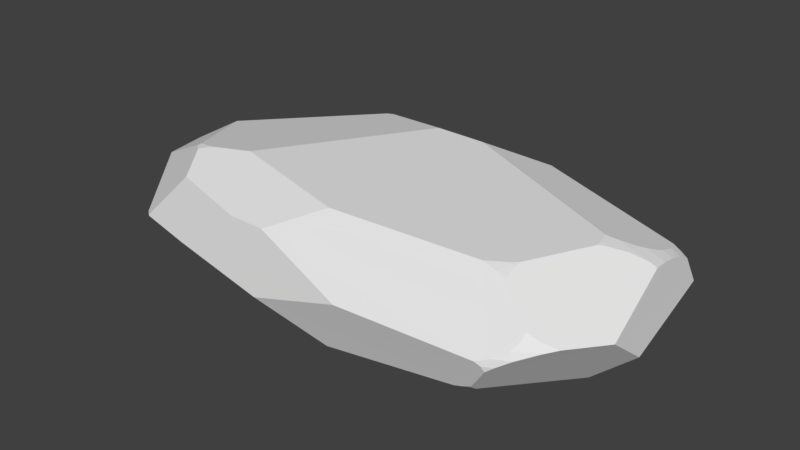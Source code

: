 # Source: Med_Rock_7.blend  (saved by Blender 2.79.0; exported with 4.5.12 LTS)
import bpy
from mathutils import Matrix  # noqa: F401  (used for matrix-valued properties, if any)

bpy.ops.wm.read_factory_settings(use_empty=True)
scene = bpy.context.scene
scene.name = 'Scene'

# ---- collections
col_collection_1 = bpy.data.collections.new('Collection 1'); scene.collection.children.link(col_collection_1)

# ---- materials (node trees are filled in below, after node groups)
mat_material = bpy.data.materials.new('Material')
mat_material.alpha_threshold = 0.0
mat_material.use_transparent_shadow = False
mat_material.roughness = 0.5
mat_material.line_color = (0.0, 0.0, 0.0, 1.0)

# ---- material node trees

# ---- world
world_world = bpy.data.worlds.new('World'); scene.world = world_world
world_world.color = (0.05088, 0.05088, 0.05088)
world_world.use_sun_shadow = False
world_world.sun_shadow_jitter_overblur = 0.0
world_world.cycles.sampling_method = 'MANUAL'

# ---- meshes
me_cube = bpy.data.meshes.new('Cube')
me_cube.from_pydata([(1.28, -0.794, 0.5688), (1.225, -0.913, 0.5455), (1.842, 0.09863, 0.5181), (1.974, 0.2573, 0.4501), (1.98, 0.5674, 0.3686), (1.813, -1.153, 0.1486), (1.766, -1.132, 0.2181), (1.447, -1.403, 0.003749), (1.28, -1.275, -0.3379), (-1.552, 1.201, -0.4828), (1.397, 1.025, -0.3893), (1.653, -1.289, 0.07638), (1.626, -1.273, 0.1478), (1.662, -0.05851, 0.5776), (-1.559, 1.235, 0.4675), (-1.576, 1.197, 0.4888), (1.197, -0.9157, 0.5502), (1.222, -0.9189, 0.544), (1.663, -1.199, 0.2174), (1.503, -1.364, 0.07663), (1.621, -1.276, 0.1478), (1.442, -1.399, 0.05023), (1.624, -1.272, 0.151), (1.635, -0.05851, 0.5838), (1.246, -0.7962, 0.5748), (1.295, -0.7566, 0.5745), (1.078, -0.9033, 0.5768), (-2.343, -0.7921, 0.553), (-2.284, -0.7707, 0.5723), (-0.4213, -1.05, 0.6171), (1.683, 0.09799, 0.566), (1.885, 0.2551, 0.4845), (1.958, 0.4117, 0.4251), (1.96, 0.5653, 0.3788), (1.946, 0.6181, 0.3654), (1.908, 0.7127, 0.3435), (1.942, 0.3545, 0.445), (1.825, 0.1887, 0.5145), (1.653, 0.08368, 0.5753), (-0.199, 0.8496, 0.6634), (1.599, 0.07072, 0.5885), (-1.567, 1.161, 0.509), (-2.295, -0.7437, 0.5764), (-1.732, -0.7193, 0.6651), (-2.199, -0.7523, 0.5928), (-0.7151, 0.8361, 0.6783), (1.312, -0.7931, 0.5615), (1.319, -0.9084, 0.5244), (1.705, -0.05851, 0.5647), (1.979, 0.1002, 0.466), (2.004, 0.1097, 0.4551), (1.846, 0.04081, 0.519), (1.787, -1.115, 0.2184), (1.751, -1.126, 0.2343), (1.66, -0.09917, 0.5769), (1.666, -1.14, 0.2751), (1.328, -0.94, 0.5105), (1.319, -0.7338, 0.5744), (1.635, -0.1278, 0.5819), (-0.2235, -1.345, -0.538), (-2.159, -0.8618, -0.5645), (1.46, 0.9035, -0.4329), (-0.4975, 1.426, -0.4107), (1.131, 1.142, -0.3974), (1.215, 1.096, -0.4032), (-1.367, 1.228, -0.4919), (1.353, 0.9999, -0.4173), (1.171, 1.127, -0.3956), (1.278, 1.083, -0.392), (1.406, 1.03, -0.3821), (1.223, 1.105, -0.3956), (1.083, 1.166, -0.3945), (1.255, -1.253, -0.3626), (-0.5188, -1.197, -0.6075), (0.1744, -0.1975, -0.7237), (1.662, -1.282, 0.0764), (1.846, -1.126, 0.1489), (1.816, -1.154, 0.1401), (1.541, -1.355, 0.003749), (1.292, -1.269, -0.3377), (1.294, -1.286, -0.3223), (1.653, -1.289, 0.07192), (1.919, -1.051, 0.1676), (1.297, -1.233, -0.3612), (-1.799, 1.213, -0.4302), (-1.662, 1.181, -0.476), (-1.548, 1.132, -0.5196), (-1.614, 0.3376, -0.6913), (-1.545, 1.131, -0.5205), (-0.4845, 1.46, -0.3819), (-1.557, 1.226, -0.4656), (-0.4975, 1.453, -0.3876), (-1.309, 1.252, -0.4841), (-0.5978, 1.415, -0.4176), (-1.8, 1.216, -0.4282), (-1.823, 1.216, -0.4229), (-0.4313, 1.64, 0.003749), (-0.356, 1.631, 0.08405), (-0.3423, 1.609, 0.1635), (-0.3906, 1.574, 0.2414), (-0.4975, 1.638, -0.03547), (-0.5844, 1.633, -0.07662), (-1.547, 1.253, 0.4569), (-0.4374, 1.553, 0.2734), (-0.7194, 1.617, -0.1206), (-1.561, 1.247, 0.4591), (-1.626, 1.187, 0.4857), (-1.656, 1.161, 0.4946), (-1.921, 1.222, -0.3941), (-1.543, 1.452, -0.166), (-1.557, 1.251, 0.4569), (-2.781, -1.141, -0.1808), (-2.771, -1.143, -0.1879), (-2.242, -0.86, -0.5489), (-2.217, -0.8179, -0.5657), (-2.104, -0.01486, -0.6396), (-2.53, 0.7231, -0.3442), (1.512, 0.9471, -0.3923), (1.478, 0.9085, -0.4244), (1.468, 0.8946, -0.4344), (1.551, 0.9749, -0.3586), (1.472, 0.0703, -0.6085), (1.824, -0.3996, -0.4648), (-0.4148, 1.64, 0.003749), (-0.4975, 1.638, -0.03938), (-0.297, 1.455, -0.3807), (-0.2243, 1.434, -0.3966), (1.024, 1.192, -0.3916), (-0.4409, 1.504, -0.3314), (-0.5533, 1.633, -0.07666), (-0.6039, 1.611, -0.1536), (1.991, 0.7125, 0.2951), (-0.2717, 1.629, 0.08395), (-0.3406, 1.609, 0.1635), (-0.3624, 1.573, 0.2413), (-0.351, 1.551, 0.2735), (1.918, 0.7147, 0.3369), (0.366, 1.191, 0.4646), (1.907, 0.7153, 0.3431), (0.8924, 1.332, -0.119), (-0.2406, 1.63, 0.06221), (2.059, 0.2607, 0.409), (2.045, 0.5762, 0.3266), (2.05, 0.4314, 0.376), (2.05, 0.4179, 0.3797), (2.068, 0.1164, 0.4232), (2.17, -0.6803, 0.141), (2.181, -0.2631, -0.186), (2.07, 0.8549, -0.02297), (2.044, 0.6382, 0.2985), (2.068, 0.8583, -0.01399), (2.044, 0.719, 0.2502), (-2.438, -0.7123, 0.5504), (-2.922, 0.1897, 0.3844), (-3.286, -0.03361, 0.1699), (-2.396, -0.7905, 0.5408), (-2.378, -0.8075, 0.54), (-2.777, -1.173, -0.1409), (-2.805, -1.152, -0.1447), (-2.832, -1.129, -0.1457), (-3.253, -0.4504, 0.1456), (-2.453, -0.742, 0.5394), (-2.732, -1.202, -0.1408), (-2.727, -1.204, -0.1427), (-2.744, -1.197, -0.1357), (-2.237, -1.094, 0.3864), (-0.9343, -1.368, 0.3714), (-2.054, -1.368, -0.137), (-1.364, -1.327, 0.3469), (1.443, -1.404, 0.003749), (1.211, -1.301, -0.3399), (1.446, -1.402, -0.001419), (1.393, -1.42, 0.03568), (-0.2134, -1.352, -0.5336), (1.121, -1.298, -0.3709), (-0.1979, -1.351, -0.5334), (1.298, -1.308, -0.2997), (1.471, -1.383, -0.04988), (-0.9189, -1.515, -0.2417), (0.06369, -1.546, 0.07566)], [], [(25, 24, 0), (16, 17, 1), (148, 147, 122, 121, 119, 118, 117, 120), (120, 117, 10, 69), (51, 49, 2), (145, 141, 3, 50), (151, 149, 142, 143, 144, 141, 145, 146, 147, 148, 150), (143, 142, 4), (81, 75, 11), (77, 5, 12, 11, 75), (82, 52, 6, 5, 76), (52, 53, 6), (48, 13, 54), (169, 171, 7), (178, 179, 166, 168, 167), (179, 178, 173, 175, 174, 170, 176, 177, 171, 169, 172), (80, 8, 79), (169, 7, 21, 172), (19, 11, 12, 20), (20, 12, 22), (167, 168, 165, 164, 162, 163), (164, 165, 156, 155, 161, 160, 159, 158, 157), (128, 125, 89), (68, 69, 10), (5, 6, 18, 22, 12), (24, 26, 16, 1, 0), (44, 42, 28), (23, 13, 38, 40), (136, 138, 35), (4, 34, 33), (141, 144, 32, 36, 3), (143, 4, 33, 32, 144), (50, 3, 31, 37, 2, 49), (3, 36, 31), (51, 2, 30, 38, 13, 48), (2, 37, 30), (105, 106, 15, 14), (40, 39, 45, 43, 29, 26, 24, 25, 57, 58, 23), (23, 58, 54, 13), (6, 53, 55, 18), (77, 76, 5), (1, 17, 56, 47), (25, 0, 46, 57), (0, 1, 47, 46), (159, 111, 158), (164, 157, 162), (114, 60, 113), (90, 92, 65, 9), (68, 10, 66, 64, 70), (71, 67, 63), (91, 62, 93), (118, 61, 66, 10, 117), (118, 119, 61), (63, 67, 70, 64), (170, 174, 72, 8), (173, 59, 175), (146, 145, 50, 49, 51, 48, 54, 58, 57, 46, 47, 56, 55, 53, 52, 82), (8, 72, 83, 79), (176, 170, 8, 80), (7, 78, 81, 11, 19, 21), (65, 88, 86, 9), (9, 86, 85), (90, 9, 85, 84, 94), (94, 84, 95), (116, 108, 95, 84, 85, 86, 88, 87, 115), (129, 130, 104, 101), (101, 104, 109, 110, 102, 103, 99, 98, 97, 96, 100), (15, 106, 107, 41), (102, 110, 105, 14), (154, 153, 107, 106, 105, 110, 109, 108, 116), (87, 74, 73, 60, 114, 115), (108, 109, 104, 130, 128, 89, 91, 93, 92, 90, 94, 95), (87, 88, 65, 92, 93, 62, 126, 127, 71, 63, 64, 66, 61, 119, 121, 74), (89, 125, 126, 62, 91), (100, 124, 129, 101), (96, 123, 124, 100), (124, 123, 140, 139, 127, 126, 125, 128, 130, 129), (148, 120, 69, 68, 70, 67, 71, 127, 139, 150), (40, 38, 30, 37, 31, 36, 32, 33, 34, 35, 138, 137, 39), (102, 14, 15, 41, 45, 39, 137, 135, 103), (99, 103, 135, 134), (98, 99, 134, 133), (97, 98, 133, 132), (96, 97, 132, 140, 123), (149, 131, 136, 35, 34, 4, 142), (149, 151, 131), (133, 134, 135, 137, 138, 136, 131, 151, 150, 139, 140, 132), (159, 160, 154, 116, 115, 114, 113, 112, 111), (107, 153, 152, 42, 44, 43, 45, 41), (160, 161, 152, 153, 154), (27, 155, 156), (42, 152, 161, 155, 27, 28), (178, 167, 163, 112, 113, 60, 73, 59, 173), (158, 111, 112, 163, 162, 157), (44, 28, 27, 156, 165, 168, 166, 29, 43), (179, 172, 21, 19, 20, 22, 18, 55, 56, 17, 16, 26, 29, 166), (77, 75, 81, 78, 177, 176, 80, 79, 83, 122, 147, 146, 82, 76), (59, 73, 74, 121, 122, 83, 72, 174, 175), (7, 171, 177, 78)])
_uv = me_cube.uv_layers.new(name='UVMap')
_uv.uv.foreach_set('vector', [0.2662, 0.6636, 0.272, 0.6572, 0.2712, 0.6622, 0.288, 0.6529, 0.288, 0.6568, 0.2872, 0.657, 0.4974, 0.002181, 0.6417, 0.0, 0.6565, 0.04897, 0.5934, 0.09023, 0.4877, 0.08158, 0.486, 0.08009, 0.4813, 0.07514, 0.478, 0.06955, 0.478, 0.06955, 0.4813, 0.07514, 0.4699, 0.09075, 0.4693, 0.08943, 0.1566, 0.7302, 0.147, 0.7496, 0.1493, 0.7286, 0.1436, 0.7633, 0.1255, 0.7596, 0.1272, 0.7466, 0.1454, 0.7534, 0.7956, 0.9857, 0.788, 0.975, 0.7832, 0.9666, 0.7743, 0.9466, 0.7735, 0.9447, 0.7669, 0.9224, 0.7624, 0.9016, 0.7835, 0.7786, 0.8329, 0.8321, 0.8329, 0.9993, 0.8318, 1.0, 0.104, 0.7561, 0.08578, 0.754, 0.08789, 0.7439, 0.9719, 0.1379, 0.9726, 0.1364, 0.9724, 0.138, 0.9832, 0.1086, 0.9843, 0.1091, 0.9816, 0.1414, 0.9724, 0.138, 0.9726, 0.1364, 0.9888, 0.08882, 0.9937, 0.111, 0.9933, 0.1148, 0.9843, 0.1091, 0.9849, 0.103, 0.9937, 0.111, 0.9954, 0.1166, 0.9933, 0.1148, 0.1714, 0.7105, 0.172, 0.7041, 0.1772, 0.7044, 0.9606, 0.1723, 0.96, 0.1716, 0.9606, 0.1716, 0.9188, 0.4893, 0.9622, 0.3648, 0.9987, 0.4893, 0.9946, 0.5434, 0.9301, 0.6316, 0.9622, 0.3648, 0.9188, 0.4893, 0.8871, 0.382, 0.8872, 0.3799, 0.9136, 0.2037, 0.9178, 0.1925, 0.9232, 0.1819, 0.9543, 0.1665, 0.96, 0.1716, 0.9606, 0.1723, 0.9642, 0.1802, 0.7614, 0.1421, 0.7599, 0.1437, 0.7593, 0.1418, 0.9606, 0.1723, 0.9606, 0.1716, 0.9666, 0.1727, 0.9642, 0.1802, 0.9707, 0.1626, 0.9724, 0.138, 0.9816, 0.1414, 0.9816, 0.1422, 0.9816, 0.1422, 0.9816, 0.1414, 0.982, 0.1416, 0.9301, 0.6316, 0.9946, 0.5434, 1.0, 0.6448, 0.9304, 0.7122, 0.9297, 0.7109, 0.9294, 0.7103, 0.3859, 0.1063, 0.3646, 0.1649, 0.3305, 0.1357, 0.3286, 0.1328, 0.3233, 0.1238, 0.2992, 0.01272, 0.3787, 0.09252, 0.3812, 0.09681, 0.3834, 0.1012, 0.3859, 0.3516, 0.3942, 0.3305, 0.3913, 0.3577, 0.4612, 0.1071, 0.4693, 0.08943, 0.4699, 0.09075, 0.9843, 0.1091, 0.9933, 0.1148, 0.9917, 0.1327, 0.982, 0.1416, 0.9816, 0.1414, 0.272, 0.6572, 0.2882, 0.6349, 0.288, 0.6529, 0.2872, 0.657, 0.2712, 0.6622, 0.3206, 0.1592, 0.3211, 0.1456, 0.3243, 0.1478, 0.1725, 0.7, 0.172, 0.7041, 0.1542, 0.7003, 0.1567, 0.6924, 0.07022, 0.7331, 0.07032, 0.7312, 0.07062, 0.7315, 0.08789, 0.7439, 0.082, 0.7381, 0.08846, 0.7408, 0.1255, 0.7596, 0.1057, 0.7563, 0.1079, 0.742, 0.1154, 0.7403, 0.1272, 0.7466, 0.104, 0.7561, 0.08789, 0.7439, 0.08846, 0.7408, 0.1079, 0.742, 0.1057, 0.7563, 0.1454, 0.7534, 0.1272, 0.7466, 0.1289, 0.7328, 0.1382, 0.7247, 0.1493, 0.7286, 0.147, 0.7496, 0.1272, 0.7466, 0.1154, 0.7403, 0.1289, 0.7328, 0.1566, 0.7302, 0.1493, 0.7286, 0.1519, 0.7045, 0.1542, 0.7003, 0.172, 0.7041, 0.1714, 0.7105, 0.1493, 0.7286, 0.1382, 0.7247, 0.1519, 0.7045, 0.05743, 0.2189, 0.06598, 0.21, 0.06399, 0.217, 0.05897, 0.2192, 0.1567, 0.6924, 0.08624, 0.4174, 0.09606, 0.3429, 0.3091, 0.2242, 0.3304, 0.4203, 0.2882, 0.6349, 0.272, 0.6572, 0.2662, 0.6636, 0.263, 0.6667, 0.1812, 0.7012, 0.1725, 0.7, 0.1725, 0.7, 0.1812, 0.7012, 0.1772, 0.7044, 0.172, 0.7041, 0.9933, 0.1148, 0.9954, 0.1166, 1.0, 0.1292, 0.9917, 0.1327, 0.9832, 0.1086, 0.9849, 0.103, 0.9843, 0.1091, 0.2872, 0.657, 0.288, 0.6568, 0.289, 0.6732, 0.2851, 0.671, 0.2662, 0.6636, 0.2712, 0.6622, 0.2706, 0.667, 0.263, 0.6667, 0.2712, 0.6622, 0.2872, 0.657, 0.2851, 0.671, 0.2706, 0.667, 0.6889, 0.7427, 0.6913, 0.7348, 0.6921, 0.7391, 0.9304, 0.7122, 0.9299, 0.715, 0.9297, 0.7109, 0.6599, 0.6409, 0.6662, 0.6331, 0.6648, 0.6454, 0.4081, 0.5156, 0.4081, 0.4788, 0.4105, 0.4874, 0.4115, 0.515, 0.4612, 0.1071, 0.4699, 0.09075, 0.4727, 0.09698, 0.4587, 0.1158, 0.4576, 0.1147, 0.4482, 0.1341, 0.4542, 0.1218, 0.4519, 0.1274, 0.392, 0.3596, 0.3956, 0.3596, 0.3958, 0.3742, 0.486, 0.08009, 0.4864, 0.08253, 0.4727, 0.09698, 0.4699, 0.09075, 0.4813, 0.07514, 0.486, 0.08009, 0.4877, 0.08158, 0.4864, 0.08253, 0.4519, 0.1274, 0.4542, 0.1218, 0.4576, 0.1147, 0.4587, 0.1158, 0.7624, 0.1541, 0.761, 0.1665, 0.7569, 0.1464, 0.7599, 0.1437, 0.7524, 0.3583, 0.7514, 0.3596, 0.7524, 0.356, 0.2431, 0.799, 0.1436, 0.7633, 0.1454, 0.7534, 0.147, 0.7496, 0.1566, 0.7302, 0.1714, 0.7105, 0.1772, 0.7044, 0.1812, 0.7012, 0.263, 0.6667, 0.2706, 0.667, 0.2851, 0.671, 0.289, 0.6732, 0.3091, 0.7312, 0.306, 0.7442, 0.3041, 0.7496, 0.2939, 0.7686, 0.7599, 0.1437, 0.7569, 0.1464, 0.7549, 0.14, 0.7593, 0.1418, 0.9232, 0.1819, 0.9178, 0.1925, 0.9188, 0.1816, 0.9206, 0.1807, 0.9606, 0.1716, 0.9618, 0.1561, 0.9719, 0.1379, 0.9724, 0.138, 0.9707, 0.1626, 0.9666, 0.1727, 0.4105, 0.4874, 0.4208, 0.5144, 0.4206, 0.5147, 0.4115, 0.515, 0.4115, 0.515, 0.4206, 0.5147, 0.4127, 0.5314, 0.4081, 0.5156, 0.4115, 0.515, 0.4127, 0.5314, 0.4066, 0.5517, 0.4062, 0.5518, 0.4062, 0.5518, 0.4066, 0.5517, 0.4059, 0.5551, 0.459, 0.667, 0.4037, 0.5699, 0.4059, 0.5551, 0.4066, 0.5517, 0.4127, 0.5314, 0.4206, 0.5147, 0.4208, 0.5144, 0.5217, 0.5333, 0.5599, 0.6108, 0.8109, 0.3856, 0.8013, 0.3787, 0.8052, 0.3615, 0.8108, 0.3811, 0.8108, 0.3811, 0.8052, 0.3615, 0.7998, 0.2423, 0.8814, 0.2402, 0.8814, 0.2416, 0.8566, 0.4022, 0.8524, 0.409, 0.8421, 0.416, 0.8317, 0.4141, 0.8213, 0.4032, 0.8162, 0.3936, 0.06399, 0.217, 0.06598, 0.21, 0.06977, 0.2059, 0.06844, 0.2184, 0.05641, 0.2208, 0.05681, 0.2195, 0.05743, 0.2189, 0.05897, 0.2192, 0.8576, 0.0, 0.8828, 0.05048, 0.8871, 0.2264, 0.8857, 0.2306, 0.8817, 0.2396, 0.8814, 0.2402, 0.7998, 0.2423, 0.7729, 0.1898, 0.7843, 0.1052, 0.5217, 0.5333, 0.612, 0.2809, 0.7295, 0.399, 0.6662, 0.6331, 0.6599, 0.6409, 0.5599, 0.6108, 0.7729, 0.1898, 0.7998, 0.2423, 0.8052, 0.3615, 0.8013, 0.3787, 0.7804, 0.4043, 0.7745, 0.3985, 0.7738, 0.3967, 0.7703, 0.3824, 0.7624, 0.2798, 0.7646, 0.2435, 0.7689, 0.2078, 0.7696, 0.2045, 0.5217, 0.5333, 0.4208, 0.5144, 0.4105, 0.4874, 0.4081, 0.4788, 0.3958, 0.3742, 0.3956, 0.3596, 0.3979, 0.32, 0.4442, 0.1423, 0.4482, 0.1341, 0.4519, 0.1274, 0.4587, 0.1158, 0.4727, 0.09698, 0.4864, 0.08253, 0.4877, 0.08158, 0.5934, 0.09023, 0.612, 0.2809, 0.3913, 0.3577, 0.3942, 0.3305, 0.3979, 0.32, 0.3956, 0.3596, 0.392, 0.3596, 0.8162, 0.3936, 0.8157, 0.3936, 0.8109, 0.3856, 0.8108, 0.3811, 0.8213, 0.4032, 0.8213, 0.4056, 0.8157, 0.3936, 0.8162, 0.3936, 0.8157, 0.3936, 0.8213, 0.4056, 0.8292, 0.4311, 0.8123, 0.6012, 0.7797, 0.6229, 0.7734, 0.437, 0.775, 0.4261, 0.7804, 0.4043, 0.8013, 0.3787, 0.8109, 0.3856, 0.833, 0.7786, 0.7878, 0.7024, 0.7838, 0.6805, 0.7816, 0.6612, 0.7807, 0.6529, 0.7803, 0.6451, 0.7798, 0.6318, 0.7797, 0.6229, 0.8123, 0.6012, 0.8341, 0.7783, 0.1567, 0.6924, 0.1542, 0.7003, 0.1519, 0.7045, 0.1382, 0.7247, 0.1289, 0.7328, 0.1154, 0.7403, 0.1079, 0.742, 0.08846, 0.7408, 0.082, 0.7381, 0.07062, 0.7315, 0.07032, 0.7312, 0.03424, 0.4977, 0.08624, 0.4174, 0.05641, 0.2208, 0.05897, 0.2192, 0.06399, 0.217, 0.06844, 0.2184, 0.09606, 0.3429, 0.08624, 0.4174, 0.03424, 0.4977, 0.0, 0.3925, 0.001058, 0.38, 0.8524, 0.409, 0.8566, 0.4022, 0.8568, 0.415, 0.8524, 0.4132, 0.8421, 0.416, 0.8524, 0.409, 0.8524, 0.4132, 0.8421, 0.4163, 0.8317, 0.4141, 0.8421, 0.416, 0.8421, 0.4163, 0.8319, 0.4265, 0.8213, 0.4032, 0.8317, 0.4141, 0.8319, 0.4265, 0.8292, 0.4311, 0.8213, 0.4056, 0.07795, 0.7534, 0.06938, 0.7446, 0.07022, 0.7331, 0.07062, 0.7315, 0.082, 0.7381, 0.08789, 0.7439, 0.08578, 0.754, 0.07795, 0.7534, 0.06775, 0.7532, 0.06938, 0.7446, 0.8421, 0.4163, 0.8524, 0.4132, 0.8568, 0.415, 0.8871, 0.5233, 0.8809, 0.7548, 0.8801, 0.7565, 0.875, 0.7673, 0.8693, 0.7752, 0.8341, 0.7783, 0.8123, 0.6012, 0.8292, 0.4311, 0.8319, 0.4265, 0.6889, 0.7427, 0.5957, 0.7989, 0.5422, 0.7977, 0.459, 0.667, 0.5599, 0.6108, 0.6599, 0.6409, 0.6648, 0.6454, 0.6917, 0.7332, 0.6913, 0.7348, 0.06977, 0.2059, 0.2128, 0.04328, 0.3193, 0.1252, 0.3211, 0.1456, 0.3206, 0.1592, 0.3091, 0.2242, 0.09606, 0.3429, 0.06844, 0.2184, 0.2992, 0.01272, 0.3233, 0.1238, 0.3193, 0.1252, 0.2128, 0.04328, 0.2469, 0.0, 0.328, 0.1401, 0.3286, 0.1328, 0.3305, 0.1357, 0.3211, 0.1456, 0.3193, 0.1252, 0.3233, 0.1238, 0.3286, 0.1328, 0.328, 0.1401, 0.3243, 0.1478, 0.7624, 0.4687, 0.7288, 0.6334, 0.6997, 0.7285, 0.6917, 0.7332, 0.6648, 0.6454, 0.6662, 0.6331, 0.7295, 0.399, 0.7514, 0.3596, 0.7524, 0.3583, 0.6921, 0.7391, 0.6913, 0.7348, 0.6917, 0.7332, 0.6997, 0.7285, 0.6993, 0.7294, 0.6951, 0.7354, 0.3206, 0.1592, 0.3243, 0.1478, 0.328, 0.1401, 0.3305, 0.1357, 0.3646, 0.1649, 0.3804, 0.2958, 0.3788, 0.3579, 0.3304, 0.4203, 0.3091, 0.2242, 0.3859, 0.5122, 0.349, 0.7027, 0.3456, 0.7089, 0.3402, 0.7165, 0.3271, 0.7302, 0.3266, 0.7306, 0.3167, 0.7332, 0.3091, 0.7312, 0.289, 0.6732, 0.288, 0.6568, 0.288, 0.6529, 0.2882, 0.6349, 0.3304, 0.4203, 0.3788, 0.3579, 0.9832, 0.1086, 0.9726, 0.1364, 0.9719, 0.1379, 0.9618, 0.1561, 0.9543, 0.1665, 0.9232, 0.1819, 0.9206, 0.1807, 0.9189, 0.1796, 0.9166, 0.1764, 0.9187, 0.05272, 0.9575, 0.0, 0.9922, 0.03174, 0.9888, 0.08882, 0.9849, 0.103, 0.7514, 0.3596, 0.7295, 0.399, 0.612, 0.2809, 0.5934, 0.09023, 0.6565, 0.04897, 0.7549, 0.14, 0.7569, 0.1464, 0.761, 0.1665, 0.7524, 0.356, 0.9606, 0.1716, 0.96, 0.1716, 0.9543, 0.1665, 0.9618, 0.1561])
me_cube.materials.append(mat_material)
me_cube.use_remesh_preserve_volume = False
me_cube.use_remesh_preserve_attributes = False
me_cube.use_mirror_vertex_groups = False
me_cube.update()

# ---- objects
ob_cube = bpy.data.objects.new('Cube', me_cube)

# ---- transforms, parenting, visibility, modifiers, constraints
ob_cube.location = (0.0, 0.0, 0.0)
ob_cube.lock_rotations_4d = False
ob_cube.empty_display_type = 'ARROWS'
ob_cube.lineart.crease_threshold = 0.0

# ---- collection membership
col_collection_1.objects.link(ob_cube)

# ---- scene / render settings (as saved in the file)
scene.frame_start = 1; scene.frame_end = 250; scene.frame_set(1)
scene.render.engine = 'BLENDER_EEVEE_NEXT'
scene.render.resolution_percentage = 50
scene.render.dither_intensity = 0.0
scene.cycles.use_denoising = False
scene.cycles.samples = 128
scene.cycles.sampling_pattern = 'TABULATED_SOBOL'
scene.cycles.use_adaptive_sampling = False
scene.cycles.use_light_tree = False
scene.cycles.blur_glossy = 0.0
scene.cycles.sample_clamp_indirect = 0.0
scene.view_settings.view_transform = 'Standard'
bpy.context.view_layer.update()

# ---- added for rendering (the .blend has no active camera and no usable light): camera, sun
cam_auto = bpy.data.cameras.new('AutoCamera')
cam_auto.lens = 50.0
cam_auto.sensor_width = 36.0
cam_auto.clip_end = 1000.0
ob_auto_camera = bpy.data.objects.new('AutoCamera', cam_auto)
scene.collection.objects.link(ob_auto_camera)
ob_auto_camera.location = (5.44456, -7.14895, 4.77473)
ob_auto_camera.rotation_euler = (1.09748, -7.21219e-08, 0.694738)
scene.camera = ob_auto_camera
light_auto_sun = bpy.data.lights.new('AutoSun', 'SUN')
light_auto_sun.energy = 3.0
light_auto_sun.angle = 0.0523599
ob_auto_sun = bpy.data.objects.new('AutoSun', light_auto_sun)
scene.collection.objects.link(ob_auto_sun)
ob_auto_sun.rotation_euler = (0.872665, 0.174533, 0.523599)
bpy.context.view_layer.update()
